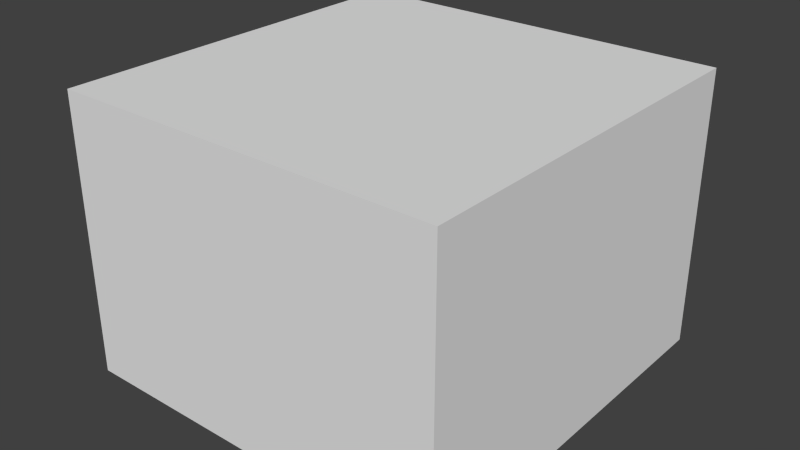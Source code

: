 # Source: shape.blend  (saved by Blender 2.67.0; exported with 4.5.12 LTS)
import bpy
from mathutils import Matrix  # noqa: F401  (used for matrix-valued properties, if any)

bpy.ops.wm.read_factory_settings(use_empty=True)
scene = bpy.context.scene
scene.name = 'Scene'

# ---- collections
col_collection_1 = bpy.data.collections.new('Collection 1'); scene.collection.children.link(col_collection_1)

# ---- materials (node trees are filled in below, after node groups)
mat_xa_notc_core_shapes_etherform_p1_mat2 = bpy.data.materials.new('xa_notc_core_shapes_etherform_p1_mat2')
mat_xa_notc_core_shapes_etherform_p1_mat2.alpha_threshold = 0.0
mat_xa_notc_core_shapes_etherform_p1_mat2.use_transparent_shadow = False
mat_xa_notc_core_shapes_etherform_p1_mat2.diffuse_color = (0.8, 0.7045, 0.0, 1.0)
mat_xa_notc_core_shapes_etherform_p1_mat2.roughness = 0.5
mat_xa_notc_core_shapes_etherform_p1_mat2.specular_intensity = 0.0
mat_xa_notc_core_shapes_etherform_p1_mat2.line_color = (0.0, 0.0, 0.0, 1.0)
mat_xa_notc_core_shapes_etherform_p1_mat1 = bpy.data.materials.new('xa_notc_core_shapes_etherform_p1_mat1')
mat_xa_notc_core_shapes_etherform_p1_mat1.alpha_threshold = 0.0
mat_xa_notc_core_shapes_etherform_p1_mat1.use_transparent_shadow = False
mat_xa_notc_core_shapes_etherform_p1_mat1.diffuse_color = (0.8, 0.7045, 0.0, 1.0)
mat_xa_notc_core_shapes_etherform_p1_mat1.roughness = 0.5
mat_xa_notc_core_shapes_etherform_p1_mat1.specular_intensity = 0.0
mat_xa_notc_core_shapes_etherform_p1_mat1.line_color = (0.0, 0.0, 0.0, 1.0)

# ---- material node trees

# ---- world
world_world = bpy.data.worlds.new('World'); scene.world = world_world
world_world.color = (0.05088, 0.05088, 0.05088)
world_world.use_sun_shadow = False
world_world.sun_shadow_jitter_overblur = 0.0
world_world.cycles.sampling_method = 'MANUAL'
world_world.cycles.sample_map_resolution = 256

# ---- meshes
me_cube_001 = bpy.data.meshes.new('Cube.001')
me_cube_001.from_pydata([(-0.1933, -0.1933, -0.1933), (-0.1933, 0.1933, -0.1933), (0.1933, 0.1933, -0.1933), (0.1933, -0.1933, -0.1933), (-0.1933, -0.1933, 0.1933), (-0.1933, 0.1933, 0.1933), (0.1933, 0.1933, 0.1933), (0.1933, -0.1933, 0.1933)], [], [(4, 5, 1, 0), (5, 6, 2, 1), (6, 7, 3, 2), (7, 4, 0, 3), (0, 1, 2, 3), (7, 6, 5, 4)])
me_cube_001.use_remesh_preserve_volume = False
me_cube_001.use_remesh_preserve_attributes = False
me_cube_001.use_mirror_vertex_groups = False
me_cube_001.update()
me_sphere_001 = bpy.data.meshes.new('Sphere.001')
me_sphere_001.from_pydata([(1.831e-08, -1.116e-08, 0.4067), (5.387e-08, -1.116e-08, -0.4067), (-0.07387, 0.2274, 0.329), (-0.1195, 0.3679, 0.1257), (-0.1195, 0.3679, -0.1257), (-0.07387, 0.2274, -0.329), (0.1934, 0.1405, 0.329), (0.3129, 0.2274, 0.1257), (0.3129, 0.2274, -0.1257), (0.1934, 0.1405, -0.329), (0.1934, -0.1405, 0.329), (0.3129, -0.2274, 0.1257), (0.3129, -0.2274, -0.1257), (0.1934, -0.1405, -0.329), (-0.07387, -0.2274, 0.329), (-0.1195, -0.3679, 0.1257), (-0.1195, -0.3679, -0.1257), (-0.07387, -0.2274, -0.329), (-0.2391, -1.534e-08, 0.329), (-0.3868, -9.143e-09, 0.1257), (-0.3868, -2.471e-08, -0.1257), (-0.2391, -1.361e-08, -0.329)], [], [(5, 4, 8, 9), (3, 2, 6, 7), (4, 3, 7, 8), (9, 8, 12, 13), (8, 7, 11, 12), (7, 6, 10, 11), (13, 12, 16, 17), (11, 10, 14, 15), (12, 11, 15, 16), (17, 16, 20, 21), (15, 14, 18, 19), (16, 15, 19, 20), (1, 21, 5), (21, 20, 4, 5), (18, 0, 2), (19, 18, 2, 3), (20, 19, 3, 4), (1, 5, 9), (2, 0, 6), (1, 9, 13), (6, 0, 10), (1, 13, 17), (10, 0, 14), (1, 17, 21), (14, 0, 18)])
me_sphere_001.materials.append(mat_xa_notc_core_shapes_etherform_p1_mat2)
me_sphere_001.use_remesh_preserve_volume = False
me_sphere_001.use_remesh_preserve_attributes = False
me_sphere_001.use_mirror_vertex_groups = False
me_sphere_001.update()
me_sphere = bpy.data.meshes.new('Sphere')
me_sphere.from_pydata([(3.875e-08, -1.453e-08, 0.2054), (5.671e-08, -1.453e-08, -0.2054), (-0.03731, 0.1148, 0.1662), (-0.06036, 0.1858, 0.06347), (-0.06036, 0.1858, -0.06347), (-0.03731, 0.1148, -0.1662), (0.09767, 0.07096, 0.1662), (0.158, 0.1148, 0.06347), (0.158, 0.1148, -0.06347), (0.09767, 0.07096, -0.1662), (0.09767, -0.07096, 0.1662), (0.158, -0.1148, 0.06347), (0.158, -0.1148, -0.06347), (0.09767, -0.07096, -0.1662), (-0.03731, -0.1148, 0.1662), (-0.06036, -0.1858, 0.06347), (-0.06036, -0.1858, -0.06347), (-0.03731, -0.1148, -0.1662), (-0.1207, -1.663e-08, 0.1662), (-0.1953, -1.351e-08, 0.06347), (-0.1953, -2.137e-08, -0.06347), (-0.1207, -1.576e-08, -0.1662)], [], [(5, 4, 8, 9), (3, 2, 6, 7), (4, 3, 7, 8), (9, 8, 12, 13), (8, 7, 11, 12), (7, 6, 10, 11), (13, 12, 16, 17), (11, 10, 14, 15), (12, 11, 15, 16), (17, 16, 20, 21), (15, 14, 18, 19), (16, 15, 19, 20), (1, 21, 5), (21, 20, 4, 5), (18, 0, 2), (19, 18, 2, 3), (20, 19, 3, 4), (1, 5, 9), (2, 0, 6), (1, 9, 13), (6, 0, 10), (1, 13, 17), (10, 0, 14), (1, 17, 21), (14, 0, 18)])
me_sphere.materials.append(mat_xa_notc_core_shapes_etherform_p1_mat1)
me_sphere.use_remesh_preserve_volume = False
me_sphere.use_remesh_preserve_attributes = False
me_sphere.use_mirror_vertex_groups = False
me_sphere.update()
me_cube = bpy.data.meshes.new('Cube')
me_cube.from_pydata([(-0.7734, -0.7808, -0.5568), (-0.7734, 0.7819, -0.5568), (0.7734, 0.7819, -0.5568), (0.7734, -0.7808, -0.5568), (-0.7734, -0.7808, 0.5575), (-0.7734, 0.7819, 0.5575), (0.7734, 0.7819, 0.5575), (0.7734, -0.7808, 0.5575)], [], [(4, 5, 1, 0), (5, 6, 2, 1), (6, 7, 3, 2), (7, 4, 0, 3), (0, 1, 2, 3), (7, 6, 5, 4)])
me_cube.use_remesh_preserve_volume = False
me_cube.use_remesh_preserve_attributes = False
me_cube.use_mirror_vertex_groups = False
me_cube.update()

# ---- objects
ob_collision_1 = bpy.data.objects.new('Collision-1', me_cube_001)
ob_halo = bpy.data.objects.new('Halo', me_sphere_001)
ob_core = bpy.data.objects.new('Core', me_sphere)
ob_empty = bpy.data.objects.new('Empty', None)
ob_bounds = bpy.data.objects.new('bounds', me_cube)

# ---- transforms, parenting, visibility, modifiers, constraints
ob_collision_1.location = (-5.076e-09, 0.0, 0.0)
ob_collision_1.lineart.crease_threshold = 0.0
ob_halo.location = (-5.076e-09, 0.0, 0.0)
ob_halo.lineart.crease_threshold = 0.0
ob_core.location = (-5.076e-09, 0.0, 0.0)
ob_core.lineart.crease_threshold = 0.0
ob_empty.location = (-5.076e-09, 0.0, 0.0)
ob_empty.rotation_euler = (0.0, -0.0, -0.5236)
ob_empty.scale = (0.3531, 0.3531, 0.3531)
ob_empty.empty_display_type = 'ARROWS'
ob_empty.empty_image_offset = (0.0, 0.0)
ob_empty.lineart.crease_threshold = 0.0
ob_bounds.location = (-5.076e-09, 0.0, 0.0)
ob_bounds.display_type = 'WIRE'
ob_bounds.lineart.crease_threshold = 0.0

# ---- collection membership
col_collection_1.objects.link(ob_collision_1)
col_collection_1.objects.link(ob_halo)
col_collection_1.objects.link(ob_core)
col_collection_1.objects.link(ob_empty)
col_collection_1.objects.link(ob_bounds)

# ---- scene / render settings (as saved in the file)
scene.frame_start = 1; scene.frame_end = 250; scene.frame_set(4)
scene.render.engine = 'BLENDER_EEVEE_NEXT'
scene.render.image_settings.color_mode = 'RGB'
scene.render.image_settings.compression = 90
scene.render.resolution_percentage = 50
scene.render.dither_intensity = 0.0
scene.render.bake_margin = 2
scene.render.bake_bias = 0.0
scene.cycles.use_denoising = False
scene.cycles.samples = 10
scene.cycles.sampling_pattern = 'TABULATED_SOBOL'
scene.cycles.light_sampling_threshold = 0.0
scene.cycles.use_adaptive_sampling = False
scene.cycles.use_light_tree = False
scene.cycles.blur_glossy = 0.0
scene.cycles.volume_bounces = 1
scene.cycles.pixel_filter_type = 'GAUSSIAN'
scene.cycles.sample_clamp_indirect = 0.0
scene.view_settings.view_transform = 'Standard'
bpy.context.view_layer.update()

# ---- added for rendering (the .blend has no active camera and no usable light): camera, sun
cam_auto = bpy.data.cameras.new('AutoCamera')
cam_auto.lens = 50.0
cam_auto.sensor_width = 36.0
cam_auto.clip_end = 1000.0
ob_auto_camera = bpy.data.objects.new('AutoCamera', cam_auto)
scene.collection.objects.link(ob_auto_camera)
ob_auto_camera.location = (2.28065, -2.73622, 1.82489)
ob_auto_camera.rotation_euler = (1.09748, -7.21219e-08, 0.694738)
scene.camera = ob_auto_camera
light_auto_sun = bpy.data.lights.new('AutoSun', 'SUN')
light_auto_sun.energy = 3.0
light_auto_sun.angle = 0.0523599
ob_auto_sun = bpy.data.objects.new('AutoSun', light_auto_sun)
scene.collection.objects.link(ob_auto_sun)
ob_auto_sun.rotation_euler = (0.872665, 0.174533, 0.523599)
bpy.context.view_layer.update()
